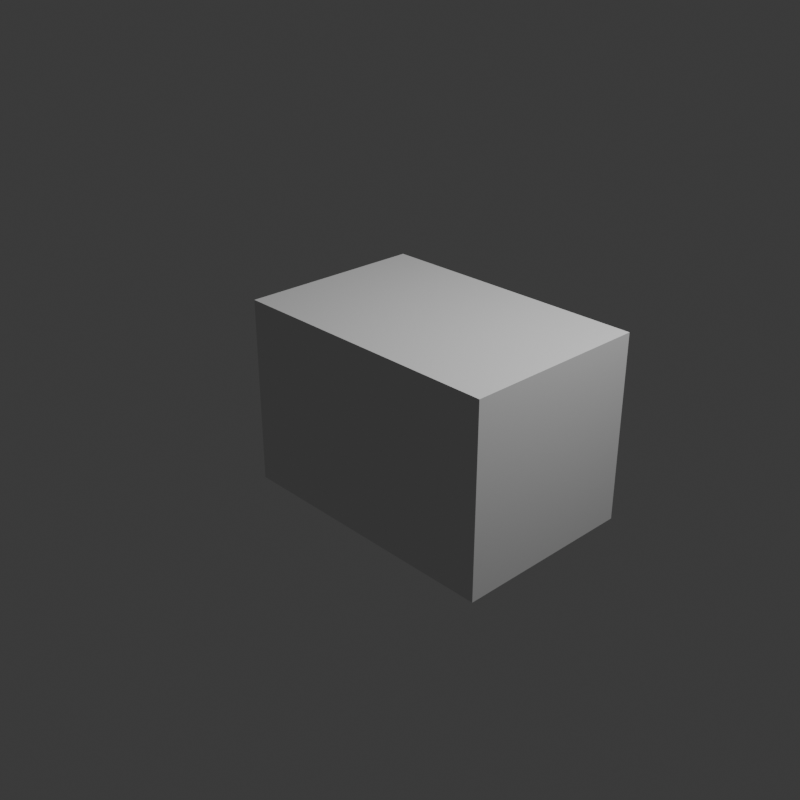 # Source: boolean_test.blend  (saved by Blender 4.5.88; exported with 4.5.12 LTS)
import bpy
from mathutils import Matrix  # noqa: F401  (used for matrix-valued properties, if any)

bpy.ops.wm.read_factory_settings(use_empty=True)
scene = bpy.context.scene
scene.name = 'Scene'

# ---- collections
col_collection = bpy.data.collections.new('Collection'); scene.collection.children.link(col_collection)

# ---- world
world_world = bpy.data.worlds.new('World'); scene.world = world_world
world_world.use_nodes = True; world_world.node_tree.nodes.clear()
_N = world_world.node_tree.nodes; _L = world_world.node_tree.links
n0 = _N.new('ShaderNodeOutputWorld'); n0.name = 'World Output'; n0.location = (300, 300)
n1 = _N.new('ShaderNodeBackground'); n1.name = 'Background'; n1.location = (10, 300)
n1.inputs[0].default_value = (0.05088, 0.05088, 0.05088, 1.0)
_L.new(n1.outputs[0], n0.inputs[0])
n0.is_active_output = True
world_world.color = (0.05088, 0.05088, 0.05088)
world_world.sun_shadow_jitter_overblur = 0.0

# ---- cameras
cam_camera = bpy.data.cameras.new('Camera')
cam_camera.clip_end = 100.0
cam_camera.ortho_scale = 7.314

# ---- lights
light_light = bpy.data.lights.new('Light', 'POINT')
light_light.energy = 1000.0
light_light.shadow_soft_size = 0.1

# ---- meshes
me_cube = bpy.data.meshes.new('Cube')
me_cube.from_pydata([(-1.0, -1.0, -1.0), (0.0, -1.0, -1.0), (-1.0, -1.0, 1.0), (0.0, -1.0, 1.0), (-1.0, 1.0, -1.0), (0.0, 1.0, -1.0), (-1.0, 1.0, 1.0), (0.0, 1.0, 1.0), (1.0, -1.0, -1.0), (2.0, -1.0, -1.0), (1.0, -1.0, 1.0), (2.0, -1.0, 1.0), (1.0, 1.0, -1.0), (2.0, 1.0, -1.0), (1.0, 1.0, 1.0), (2.0, 1.0, 1.0)], [], [(0, 2, 6, 4), (5, 4, 6, 7), (7, 14, 12, 5), (3, 2, 0, 1), (1, 8, 10, 3), (1, 0, 4, 5), (5, 12, 8, 1), (7, 6, 2, 3), (3, 10, 14, 7), (15, 13, 12, 14), (13, 15, 11, 9), (8, 9, 11, 10), (13, 9, 8, 12), (10, 11, 15, 14)])
_uv = me_cube.uv_layers.new(name='UVMap')
_uv.uv.foreach_set('vector', [0.375, 0.0, 0.625, 0.0, 0.625, 0.25, 0.375, 0.25, 0.375, 0.375, 0.375, 0.25, 0.625, 0.25, 0.625, 0.375, 0.625, 0.25, 0.625, 0.5, 0.375, 0.5, 0.375, 0.25, 0.625, 0.875, 0.625, 1.0, 0.375, 1.0, 0.375, 0.875, 0.375, 1.0, 0.375, 0.75, 0.625, 0.75, 0.625, 1.0, 0.25, 0.75, 0.125, 0.75, 0.125, 0.5, 0.25, 0.5, 0.125, 0.5, 0.375, 0.5, 0.375, 0.75, 0.125, 0.75, 0.75, 0.5, 0.875, 0.5, 0.875, 0.75, 0.75, 0.75, 0.875, 0.75, 0.625, 0.75, 0.625, 0.5, 0.875, 0.5, 0.625, 0.5, 0.375, 0.5, 0.375, 0.375, 0.625, 0.375, 0.375, 0.5, 0.625, 0.5, 0.625, 0.75, 0.375, 0.75, 0.375, 0.875, 0.375, 0.75, 0.625, 0.75, 0.625, 0.875, 0.375, 0.5, 0.375, 0.75, 0.25, 0.75, 0.25, 0.5, 0.75, 0.75, 0.625, 0.75, 0.625, 0.5, 0.75, 0.5])
me_cube.update()

# ---- objects
ob_light = bpy.data.objects.new('Light', light_light)
ob_camera = bpy.data.objects.new('Camera', cam_camera)
ob_cube = bpy.data.objects.new('Cube', me_cube)

# ---- transforms, parenting, visibility, modifiers, constraints
ob_light.location = (4.076, 1.005, 5.904)
ob_light.rotation_euler = (0.6503, 0.05522, 1.866)
ob_light.lock_rotations_4d = False
ob_light.empty_display_type = 'ARROWS'
ob_light.color = (0.0, 0.0, 0.0, 0.0)
ob_light.lineart.crease_threshold = 0.0
ob_camera.location = (7.359, -6.926, 4.958)
ob_camera.rotation_euler = (1.109, 0.0, 0.8149)
ob_camera.lock_rotations_4d = False
ob_camera.empty_display_type = 'ARROWS'
ob_camera.color = (0.0, 0.0, 0.0, 0.0)
ob_camera.display_type = 'WIRE'
ob_camera.lineart.crease_threshold = 0.0
ob_cube.location = (0.0, 0.0, 0.0)

# ---- collection membership
col_collection.objects.link(ob_light)
col_collection.objects.link(ob_camera)
col_collection.objects.link(ob_cube)

# ---- scene / render settings (as saved in the file)
scene.camera = ob_camera
scene.frame_start = 1; scene.frame_end = 250; scene.frame_set(1)
scene.render.engine = 'CYCLES'
scene.render.resolution_x = 512
scene.render.resolution_y = 512
bpy.context.view_layer.update()
